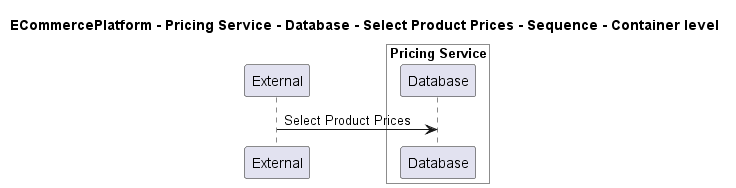

The diagram above was rendered by PlantUML. Its source (embedded in the PNG):
@startuml
!pragma layout smetana

title ECommercePlatform - Pricing Service - Database - Select Product Prices - Sequence - Container level

participant "External" as C4InterFlow.SoftwareSystems.ExternalSystem

box "Pricing Service" #White
    participant "Database" as ECommercePlatform.SoftwareSystems.PricingService.Containers.Database
end box


C4InterFlow.SoftwareSystems.ExternalSystem -> ECommercePlatform.SoftwareSystems.PricingService.Containers.Database : Select Product Prices


@enduml